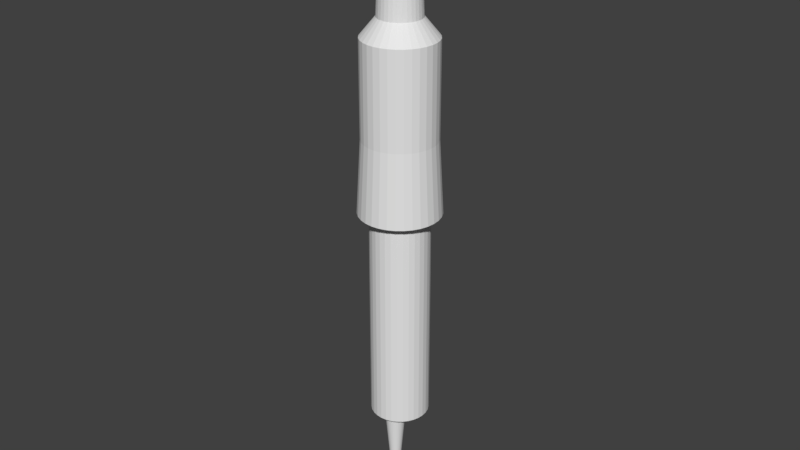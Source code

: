 # Source: needle.blend  (saved by Blender 2.77.0; exported with 4.5.12 LTS)
import bpy
from mathutils import Matrix  # noqa: F401  (used for matrix-valued properties, if any)

bpy.ops.wm.read_factory_settings(use_empty=True)
scene = bpy.context.scene
scene.name = 'Scene'

# ---- collections
col_collection_1 = bpy.data.collections.new('Collection 1'); scene.collection.children.link(col_collection_1)

# ---- world
world_world = bpy.data.worlds.new('World'); scene.world = world_world
world_world.color = (0.05088, 0.05088, 0.05088)
world_world.use_sun_shadow = False
world_world.sun_shadow_jitter_overblur = 0.0
world_world.cycles.sampling_method = 'MANUAL'

# ---- meshes
me_cylinder = bpy.data.meshes.new('Cylinder')
me_cylinder.from_pydata([(-2.973, -0.3116, 2.429), (-2.973, -0.3116, 2.487), (-2.973, 0.3116, 2.429), (-2.973, 0.3116, 2.487), (2.973, -0.3116, 2.429), (2.973, -0.3116, 2.487), (2.973, 0.3116, 2.429), (2.973, 0.3116, 2.487), (0.0, 1.0, -1.0), (-2.836e-08, 1.239, 1.0), (0.1951, 0.9808, -1.0), (0.2417, 1.215, 1.0), (0.3827, 0.9239, -1.0), (0.4741, 1.144, 1.0), (0.5556, 0.8315, -1.0), (0.6882, 1.03, 1.0), (0.7071, 0.7071, -1.0), (0.876, 0.876, 1.0), (0.8315, 0.5556, -1.0), (1.03, 0.6882, 1.0), (0.9239, 0.3827, -1.0), (1.144, 0.4741, 1.0), (0.9808, 0.1951, -1.0), (1.215, 0.2417, 1.0), (1.0, 7.55e-08, -1.0), (1.239, 2.547e-08, 1.0), (0.9808, -0.1951, -1.0), (1.215, -0.2417, 1.0), (0.9239, -0.3827, -1.0), (1.144, -0.4741, 1.0), (0.8315, -0.5556, -1.0), (1.03, -0.6882, 1.0), (0.7071, -0.7071, -1.0), (0.876, -0.876, 1.0), (0.5556, -0.8315, -1.0), (0.6882, -1.03, 1.0), (0.3827, -0.9239, -1.0), (0.4741, -1.144, 1.0), (0.1951, -0.9808, -1.0), (0.2417, -1.215, 1.0), (-3.258e-07, -1.0, -1.0), (-4.32e-07, -1.239, 1.0), (-0.1951, -0.9808, -1.0), (-0.2417, -1.215, 1.0), (-0.3827, -0.9239, -1.0), (-0.4741, -1.144, 1.0), (-0.5556, -0.8315, -1.0), (-0.6882, -1.03, 1.0), (-0.7071, -0.7071, -1.0), (-0.876, -0.876, 1.0), (-0.8315, -0.5556, -1.0), (-1.03, -0.6882, 1.0), (-0.9239, -0.3827, -1.0), (-1.144, -0.4741, 1.0), (-0.9808, -0.1951, -1.0), (-1.215, -0.2417, 1.0), (-1.0, 9.656e-07, -1.0), (-1.239, 1.128e-06, 1.0), (-0.9808, 0.1951, -1.0), (-1.215, 0.2417, 1.0), (-0.9239, 0.3827, -1.0), (-1.144, 0.4741, 1.0), (-0.8315, 0.5556, -1.0), (-1.03, 0.6882, 1.0), (-0.7071, 0.7071, -1.0), (-0.876, 0.876, 1.0), (-0.5556, 0.8315, -1.0), (-0.6882, 1.03, 1.0), (-0.3827, 0.9239, -1.0), (-0.4741, 1.144, 1.0), (-0.1951, 0.9808, -1.0), (-0.2417, 1.215, 1.0), (0.0, 1.0, 0.0), (0.1951, 0.9808, 0.0), (0.3827, 0.9239, 0.0), (0.5556, 0.8315, 0.0), (0.7071, 0.7071, 0.0), (0.8315, 0.5556, 0.0), (0.9239, 0.3827, 0.0), (0.9808, 0.1951, 0.0), (1.0, 7.55e-08, 0.0), (0.9808, -0.1951, 0.0), (0.9239, -0.3827, 0.0), (0.8315, -0.5556, 0.0), (0.7071, -0.7071, 0.0), (0.5556, -0.8315, 0.0), (0.3827, -0.9239, 0.0), (0.1951, -0.9808, 0.0), (-3.258e-07, -1.0, 0.0), (-0.1951, -0.9808, 0.0), (-0.3827, -0.9239, 0.0), (-0.5556, -0.8315, 0.0), (-0.7071, -0.7071, 0.0), (-0.8315, -0.5556, 0.0), (-0.9239, -0.3827, 0.0), (-0.9808, -0.1951, 0.0), (-1.0, 9.656e-07, 0.0), (-0.9808, 0.1951, 0.0), (-0.9239, 0.3827, 0.0), (-0.8315, 0.5556, 0.0), (-0.7071, 0.7071, 0.0), (-0.5556, 0.8315, 0.0), (-0.3827, 0.9239, 0.0), (-0.1951, 0.9808, 0.0), (-4.502e-08, 1.379, 0.5), (0.2691, 1.353, 0.5), (0.5278, 1.274, 0.5), (0.7662, 1.147, 0.5), (0.9752, 0.9752, 0.5), (1.147, 0.7662, 0.5), (1.274, 0.5278, 0.5), (1.353, 0.2691, 0.5), (1.379, -3.934e-09, 0.5), (1.353, -0.2691, 0.5), (1.274, -0.5278, 0.5), (1.147, -0.7662, 0.5), (0.9752, -0.9752, 0.5), (0.7662, -1.147, 0.5), (0.5278, -1.274, 0.5), (0.2691, -1.353, 0.5), (-4.944e-07, -1.379, 0.5), (-0.2691, -1.353, 0.5), (-0.5278, -1.274, 0.5), (-0.7662, -1.147, 0.5), (-0.9752, -0.9752, 0.5), (-1.147, -0.7662, 0.5), (-1.274, -0.5278, 0.5), (-1.353, -0.2691, 0.5), (-1.379, 1.224e-06, 0.5), (-1.353, 0.2691, 0.5), (-1.274, 0.5278, 0.5), (-1.147, 0.7662, 0.5), (-0.9752, 0.9752, 0.5), (-0.7662, 1.147, 0.5), (-0.5278, 1.274, 0.5), (-0.2691, 1.353, 0.5), (0.1939, 0.9749, 0.4667), (0.3804, 0.9183, 0.4667), (0.5522, 0.8265, 0.4667), (0.7029, 0.7029, 0.4667), (0.8265, 0.5522, 0.4667), (0.9183, 0.3804, 0.4667), (0.9749, 0.1939, 0.4667), (0.994, 7.706e-08, 0.4667), (0.9749, -0.1939, 0.4667), (0.9183, -0.3804, 0.4667), (0.8265, -0.5522, 0.4667), (0.7029, -0.7029, 0.4667), (0.5522, -0.8265, 0.4667), (0.3804, -0.9183, 0.4667), (0.1939, -0.9749, 0.4667), (-3.281e-07, -0.994, 0.4667), (-0.1939, -0.9749, 0.4667), (-0.3804, -0.9183, 0.4667), (-0.5522, -0.8265, 0.4667), (-0.7029, -0.7029, 0.4667), (-0.8265, -0.5522, 0.4667), (-0.9183, -0.3804, 0.4667), (-0.9749, -0.1939, 0.4667), (-0.994, 9.618e-07, 0.4667), (-0.9749, 0.1939, 0.4667), (-0.9183, 0.3804, 0.4667), (-0.8265, 0.5522, 0.4667), (-0.7029, 0.7029, 0.4667), (-0.5522, 0.8265, 0.4667), (-0.3804, 0.9183, 0.4667), (-0.1939, 0.9749, 0.4667), (-4.225e-09, 0.994, 0.4667), (6.533e-08, 0.1191, -1.0), (0.07183, 0.1121, -1.0), (0.1409, 0.0911, -1.0), (0.2046, 0.05707, -1.0), (0.2604, 0.01128, -1.0), (0.3062, -0.04452, -1.0), (0.3402, -0.1082, -1.0), (0.3611, -0.1772, -1.0), (0.3682, -0.2491, -1.0), (0.3611, -0.3209, -1.0), (0.3402, -0.39, -1.0), (0.3062, -0.4536, -1.0), (0.2604, -0.5094, -1.0), (0.2046, -0.5552, -1.0), (0.1409, -0.5893, -1.0), (0.07183, -0.6102, -1.0), (-5.465e-08, -0.6173, -1.0), (-0.07183, -0.6102, -1.0), (-0.1409, -0.5893, -1.0), (-0.2046, -0.5552, -1.0), (-0.2604, -0.5094, -1.0), (-0.3062, -0.4536, -1.0), (-0.3402, -0.39, -1.0), (-0.3611, -0.3209, -1.0), (-0.3682, -0.2491, -1.0), (-0.3611, -0.1772, -1.0), (-0.3402, -0.1082, -1.0), (-0.3062, -0.04452, -1.0), (-0.2604, 0.01128, -1.0), (-0.2046, 0.05707, -1.0), (-0.1409, 0.0911, -1.0), (-0.07183, 0.1121, -1.0), (6.615e-07, -0.1751, -1.683), (0.01444, -0.1765, -1.683), (0.02832, -0.1807, -1.683), (0.04111, -0.1876, -1.683), (0.05232, -0.1968, -1.683), (0.06152, -0.208, -1.683), (0.06836, -0.2208, -1.683), (0.07257, -0.2346, -1.683), (0.07399, -0.2491, -1.683), (0.07257, -0.2635, -1.683), (0.06836, -0.2774, -1.683), (0.06152, -0.2902, -1.683), (0.05232, -0.3014, -1.683), (0.04111, -0.3106, -1.683), (0.02832, -0.3174, -1.683), (0.01444, -0.3217, -1.683), (6.374e-07, -0.3231, -1.683), (-0.01443, -0.3217, -1.683), (-0.02832, -0.3174, -1.683), (-0.04111, -0.3106, -1.683), (-0.05232, -0.3014, -1.683), (-0.06152, -0.2902, -1.683), (-0.06836, -0.2774, -1.683), (-0.07257, -0.2635, -1.683), (-0.07399, -0.2491, -1.683), (-0.07257, -0.2346, -1.683), (-0.06836, -0.2208, -1.683), (-0.06152, -0.208, -1.683), (-0.05232, -0.1968, -1.683), (-0.04111, -0.1876, -1.683), (-0.02832, -0.1807, -1.683), (-0.01443, -0.1765, -1.683), (0.2417, 1.215, 1.646), (-4.302e-07, 1.239, 1.646), (0.4741, 1.144, 1.646), (0.6882, 1.03, 1.646), (0.876, 0.876, 1.646), (1.03, 0.6882, 1.646), (1.144, 0.4741, 1.646), (1.215, 0.2417, 1.646), (1.239, 2.547e-08, 1.646), (1.215, -0.2417, 1.646), (1.144, -0.4741, 1.646), (1.03, -0.6882, 1.646), (0.876, -0.876, 1.646), (0.6882, -1.03, 1.646), (0.4741, -1.144, 1.646), (0.2417, -1.215, 1.646), (-8.339e-07, -1.239, 1.646), (-0.2417, -1.215, 1.646), (-0.4741, -1.144, 1.646), (-0.6882, -1.03, 1.646), (-0.876, -0.876, 1.646), (-1.03, -0.6882, 1.646), (-1.144, -0.4741, 1.646), (-1.215, -0.2417, 1.646), (-1.239, 1.128e-06, 1.646), (-1.215, 0.2417, 1.646), (-1.144, 0.4741, 1.646), (-1.03, 0.6882, 1.646), (-0.876, 0.876, 1.646), (-0.6882, 1.03, 1.646), (-0.4741, 1.144, 1.646), (-0.2417, 1.215, 1.646), (0.1415, 0.7112, 1.771), (7.164e-08, 0.7251, 1.771), (0.2775, 0.6699, 1.771), (0.4028, 0.6029, 1.771), (0.5127, 0.5127, 1.771), (0.6029, 0.4028, 1.771), (0.6699, 0.2775, 1.771), (0.7112, 0.1415, 1.771), (0.7251, 1.4e-07, 1.771), (0.7112, -0.1415, 1.771), (0.6699, -0.2775, 1.771), (0.6029, -0.4028, 1.771), (0.5127, -0.5127, 1.771), (0.4028, -0.6029, 1.771), (0.2775, -0.6699, 1.771), (0.1415, -0.7112, 1.771), (-1.646e-07, -0.7251, 1.771), (-0.1415, -0.7112, 1.771), (-0.2775, -0.6699, 1.771), (-0.4028, -0.6029, 1.771), (-0.5127, -0.5127, 1.771), (-0.6029, -0.4028, 1.771), (-0.6699, -0.2775, 1.771), (-0.7112, -0.1415, 1.771), (-0.7251, 7.854e-07, 1.771), (-0.7112, 0.1415, 1.771), (-0.6699, 0.2775, 1.771), (-0.6029, 0.4028, 1.771), (-0.5127, 0.5127, 1.771), (-0.4028, 0.6029, 1.771), (-0.2775, 0.6699, 1.771), (-0.1415, 0.7112, 1.771), (0.1129, 0.5677, 2.454), (8.772e-08, 0.5788, 2.454), (0.2215, 0.5348, 2.454), (0.3216, 0.4813, 2.454), (0.4093, 0.4093, 2.454), (0.4813, 0.3216, 2.454), (0.5348, 0.2215, 2.454), (0.5677, 0.1129, 2.454), (0.5788, 1.655e-07, 2.454), (0.5677, -0.1129, 2.454), (0.5348, -0.2215, 2.454), (0.4813, -0.3216, 2.454), (0.4093, -0.4093, 2.454), (0.3216, -0.4813, 2.454), (0.2215, -0.5348, 2.454), (0.1129, -0.5677, 2.454), (-1.009e-07, -0.5788, 2.454), (-0.1129, -0.5677, 2.454), (-0.2215, -0.5348, 2.454), (-0.3216, -0.4813, 2.454), (-0.4093, -0.4093, 2.454), (-0.4813, -0.3216, 2.454), (-0.5348, -0.2215, 2.454), (-0.5677, -0.1129, 2.454), (-0.5788, 6.807e-07, 2.454), (-0.5677, 0.1129, 2.454), (-0.5348, 0.2215, 2.454), (-0.4813, 0.3216, 2.454), (-0.4093, 0.4093, 2.454), (-0.3216, 0.4813, 2.454), (-0.2215, 0.5348, 2.454), (-0.1129, 0.5677, 2.454)], [], [(1, 3, 2, 0), (3, 7, 6, 2), (7, 5, 4, 6), (5, 1, 0, 4), (0, 2, 6, 4), (5, 7, 3, 1), (104, 9, 11, 105), (105, 11, 13, 106), (106, 13, 15, 107), (107, 15, 17, 108), (108, 17, 19, 109), (109, 19, 21, 110), (110, 21, 23, 111), (111, 23, 25, 112), (112, 25, 27, 113), (113, 27, 29, 114), (114, 29, 31, 115), (115, 31, 33, 116), (116, 33, 35, 117), (117, 35, 37, 118), (118, 37, 39, 119), (119, 39, 41, 120), (120, 41, 43, 121), (121, 43, 45, 122), (122, 45, 47, 123), (123, 47, 49, 124), (124, 49, 51, 125), (125, 51, 53, 126), (126, 53, 55, 127), (127, 55, 57, 128), (128, 57, 59, 129), (129, 59, 61, 130), (130, 61, 63, 131), (131, 63, 65, 132), (132, 65, 67, 133), (133, 67, 69, 134), (47, 45, 250, 251), (134, 69, 71, 135), (135, 71, 9, 104), (14, 16, 172, 171), (70, 103, 72, 8), (68, 102, 103, 70), (66, 101, 102, 68), (64, 100, 101, 66), (62, 99, 100, 64), (60, 98, 99, 62), (58, 97, 98, 60), (56, 96, 97, 58), (54, 95, 96, 56), (52, 94, 95, 54), (50, 93, 94, 52), (48, 92, 93, 50), (46, 91, 92, 48), (44, 90, 91, 46), (42, 89, 90, 44), (40, 88, 89, 42), (38, 87, 88, 40), (36, 86, 87, 38), (34, 85, 86, 36), (32, 84, 85, 34), (30, 83, 84, 32), (28, 82, 83, 30), (26, 81, 82, 28), (24, 80, 81, 26), (22, 79, 80, 24), (20, 78, 79, 22), (18, 77, 78, 20), (16, 76, 77, 18), (14, 75, 76, 16), (12, 74, 75, 14), (10, 73, 74, 12), (8, 72, 73, 10), (166, 135, 104, 167), (165, 134, 135, 166), (164, 133, 134, 165), (163, 132, 133, 164), (162, 131, 132, 163), (161, 130, 131, 162), (160, 129, 130, 161), (159, 128, 129, 160), (158, 127, 128, 159), (157, 126, 127, 158), (156, 125, 126, 157), (155, 124, 125, 156), (154, 123, 124, 155), (153, 122, 123, 154), (152, 121, 122, 153), (151, 120, 121, 152), (150, 119, 120, 151), (149, 118, 119, 150), (148, 117, 118, 149), (147, 116, 117, 148), (146, 115, 116, 147), (145, 114, 115, 146), (144, 113, 114, 145), (143, 112, 113, 144), (142, 111, 112, 143), (141, 110, 111, 142), (140, 109, 110, 141), (139, 108, 109, 140), (138, 107, 108, 139), (137, 106, 107, 138), (136, 105, 106, 137), (167, 104, 105, 136), (72, 167, 136, 73), (73, 136, 137, 74), (74, 137, 138, 75), (75, 138, 139, 76), (76, 139, 140, 77), (77, 140, 141, 78), (78, 141, 142, 79), (79, 142, 143, 80), (80, 143, 144, 81), (81, 144, 145, 82), (82, 145, 146, 83), (83, 146, 147, 84), (84, 147, 148, 85), (85, 148, 149, 86), (86, 149, 150, 87), (87, 150, 151, 88), (88, 151, 152, 89), (89, 152, 153, 90), (90, 153, 154, 91), (91, 154, 155, 92), (92, 155, 156, 93), (93, 156, 157, 94), (94, 157, 158, 95), (95, 158, 159, 96), (96, 159, 160, 97), (97, 160, 161, 98), (98, 161, 162, 99), (99, 162, 163, 100), (100, 163, 164, 101), (101, 164, 165, 102), (102, 165, 166, 103), (103, 166, 167, 72), (198, 199, 231, 230), (32, 34, 181, 180), (50, 52, 190, 189), (68, 70, 199, 198), (24, 26, 177, 176), (42, 44, 186, 185), (60, 62, 195, 194), (16, 18, 173, 172), (34, 36, 182, 181), (52, 54, 191, 190), (8, 10, 169, 168), (70, 8, 168, 199), (26, 28, 178, 177), (44, 46, 187, 186), (62, 64, 196, 195), (18, 20, 174, 173), (36, 38, 183, 182), (54, 56, 192, 191), (10, 12, 170, 169), (28, 30, 179, 178), (46, 48, 188, 187), (64, 66, 197, 196), (20, 22, 175, 174), (38, 40, 184, 183), (56, 58, 193, 192), (12, 14, 171, 170), (30, 32, 180, 179), (48, 50, 189, 188), (66, 68, 198, 197), (22, 24, 176, 175), (40, 42, 185, 184), (58, 60, 194, 193), (200, 201, 202, 203, 204, 205, 206, 207, 208, 209, 210, 211, 212, 213, 214, 215, 216, 217, 218, 219, 220, 221, 222, 223, 224, 225, 226, 227, 228, 229, 230, 231), (185, 186, 218, 217), (172, 173, 205, 204), (199, 168, 200, 231), (186, 187, 219, 218), (173, 174, 206, 205), (187, 188, 220, 219), (174, 175, 207, 206), (188, 189, 221, 220), (175, 176, 208, 207), (189, 190, 222, 221), (176, 177, 209, 208), (190, 191, 223, 222), (177, 178, 210, 209), (191, 192, 224, 223), (178, 179, 211, 210), (192, 193, 225, 224), (179, 180, 212, 211), (193, 194, 226, 225), (180, 181, 213, 212), (194, 195, 227, 226), (181, 182, 214, 213), (168, 169, 201, 200), (195, 196, 228, 227), (182, 183, 215, 214), (169, 170, 202, 201), (196, 197, 229, 228), (183, 184, 216, 215), (170, 171, 203, 202), (197, 198, 230, 229), (184, 185, 217, 216), (171, 172, 204, 203), (235, 234, 266, 267), (65, 63, 259, 260), (21, 19, 237, 238), (39, 37, 246, 247), (57, 55, 255, 256), (13, 11, 232, 234), (31, 29, 242, 243), (49, 47, 251, 252), (67, 65, 260, 261), (23, 21, 238, 239), (41, 39, 247, 248), (59, 57, 256, 257), (15, 13, 234, 235), (33, 31, 243, 244), (51, 49, 252, 253), (69, 67, 261, 262), (25, 23, 239, 240), (43, 41, 248, 249), (61, 59, 257, 258), (17, 15, 235, 236), (35, 33, 244, 245), (53, 51, 253, 254), (71, 69, 262, 263), (27, 25, 240, 241), (45, 43, 249, 250), (63, 61, 258, 259), (19, 17, 236, 237), (37, 35, 245, 246), (55, 53, 254, 255), (11, 9, 233, 232), (9, 71, 263, 233), (29, 27, 241, 242), (270, 269, 301, 302), (262, 261, 293, 294), (249, 248, 280, 281), (236, 235, 267, 268), (263, 262, 294, 295), (250, 249, 281, 282), (237, 236, 268, 269), (233, 263, 295, 265), (251, 250, 282, 283), (238, 237, 269, 270), (252, 251, 283, 284), (239, 238, 270, 271), (253, 252, 284, 285), (240, 239, 271, 272), (254, 253, 285, 286), (241, 240, 272, 273), (255, 254, 286, 287), (242, 241, 273, 274), (256, 255, 287, 288), (243, 242, 274, 275), (257, 256, 288, 289), (244, 243, 275, 276), (258, 257, 289, 290), (245, 244, 276, 277), (259, 258, 290, 291), (246, 245, 277, 278), (232, 233, 265, 264), (260, 259, 291, 292), (247, 246, 278, 279), (234, 232, 264, 266), (261, 260, 292, 293), (248, 247, 279, 280), (296, 297, 327, 326, 325, 324, 323, 322, 321, 320, 319, 318, 317, 316, 315, 314, 313, 312, 311, 310, 309, 308, 307, 306, 305, 304, 303, 302, 301, 300, 299, 298), (284, 283, 315, 316), (271, 270, 302, 303), (285, 284, 316, 317), (272, 271, 303, 304), (286, 285, 317, 318), (273, 272, 304, 305), (287, 286, 318, 319), (274, 273, 305, 306), (288, 287, 319, 320), (275, 274, 306, 307), (289, 288, 320, 321), (276, 275, 307, 308), (290, 289, 321, 322), (277, 276, 308, 309), (291, 290, 322, 323), (278, 277, 309, 310), (264, 265, 297, 296), (292, 291, 323, 324), (279, 278, 310, 311), (266, 264, 296, 298), (293, 292, 324, 325), (280, 279, 311, 312), (267, 266, 298, 299), (294, 293, 325, 326), (281, 280, 312, 313), (268, 267, 299, 300), (295, 294, 326, 327), (282, 281, 313, 314), (269, 268, 300, 301), (265, 295, 327, 297), (283, 282, 314, 315)])
me_cylinder.use_remesh_preserve_volume = False
me_cylinder.use_remesh_preserve_attributes = False
me_cylinder.use_mirror_vertex_groups = False
me_cylinder.update()

# ---- objects
ob_cylinder = bpy.data.objects.new('Cylinder', me_cylinder)

# ---- transforms, parenting, visibility, modifiers, constraints
ob_cylinder.location = (0.0, 0.0, 0.0)
ob_cylinder.scale = (1.0, 1.0, 5.0)
ob_cylinder.lineart.crease_threshold = 0.0

# ---- collection membership
col_collection_1.objects.link(ob_cylinder)

# ---- scene / render settings (as saved in the file)
scene.frame_start = 1; scene.frame_end = 250; scene.frame_set(1)
scene.render.engine = 'BLENDER_EEVEE_NEXT'
scene.render.resolution_percentage = 50
scene.render.dither_intensity = 0.0
scene.cycles.use_denoising = False
scene.cycles.samples = 128
scene.cycles.sampling_pattern = 'TABULATED_SOBOL'
scene.cycles.light_sampling_threshold = 0.0
scene.cycles.use_adaptive_sampling = False
scene.cycles.use_light_tree = False
scene.cycles.blur_glossy = 0.0
scene.cycles.sample_clamp_indirect = 0.0
scene.view_settings.view_transform = 'Standard'
bpy.context.view_layer.update()

# ---- added for rendering (the .blend has no active camera and no usable light): camera, sun
cam_auto = bpy.data.cameras.new('AutoCamera')
cam_auto.lens = 50.0
cam_auto.sensor_width = 36.0
cam_auto.clip_end = 1000.0
ob_auto_camera = bpy.data.objects.new('AutoCamera', cam_auto)
scene.collection.objects.link(ob_auto_camera)
ob_auto_camera.location = (20.218, -24.2616, 18.1842)
ob_auto_camera.rotation_euler = (1.09748, -7.21219e-08, 0.694738)
scene.camera = ob_auto_camera
light_auto_sun = bpy.data.lights.new('AutoSun', 'SUN')
light_auto_sun.energy = 3.0
light_auto_sun.angle = 0.0523599
ob_auto_sun = bpy.data.objects.new('AutoSun', light_auto_sun)
scene.collection.objects.link(ob_auto_sun)
ob_auto_sun.rotation_euler = (0.872665, 0.174533, 0.523599)
bpy.context.view_layer.update()
